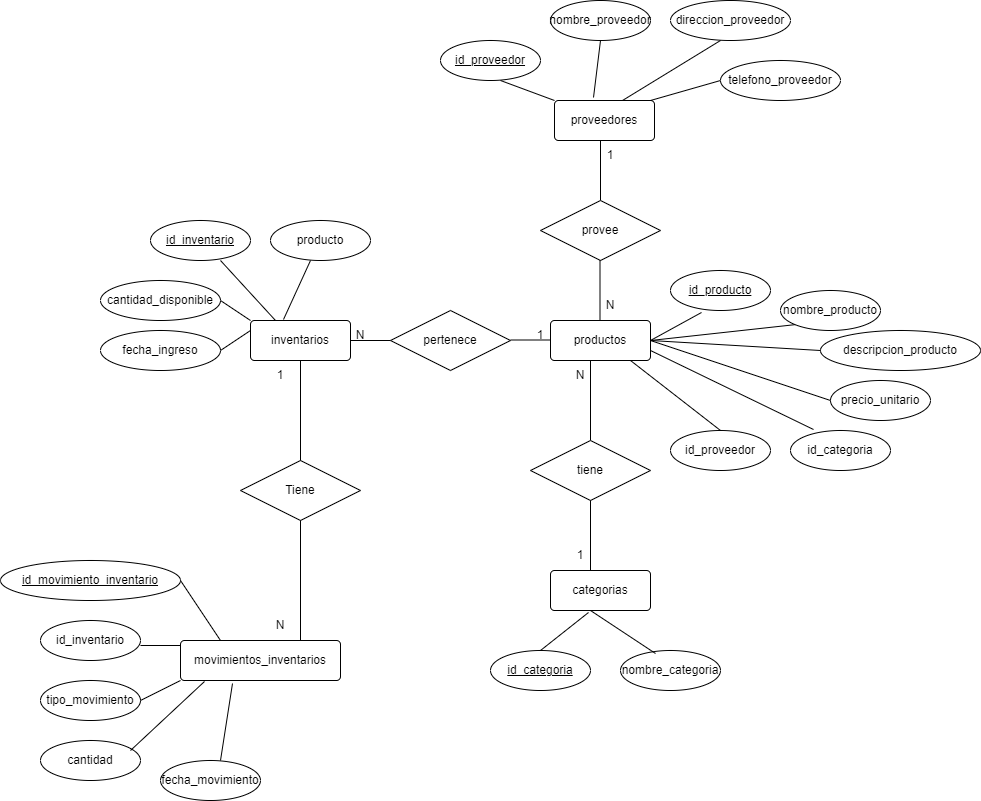

The diagram above was exported from draw.io. Its source (the exported page's mxGraphModel, read from the mxfile embedded in the PNG):
<mxGraphModel dx="2501" dy="1949" grid="1" gridSize="10" guides="1" tooltips="1" connect="1" arrows="1" fold="1" page="1" pageScale="1" pageWidth="827" pageHeight="1169" math="0" shadow="0">
  <root>
    <mxCell id="0" />
    <mxCell id="1" parent="0" />
    <mxCell id="SmXaCYTtQmeCr2hZQKdF-2" value="movimientos_inventarios" style="rounded=1;arcSize=10;whiteSpace=wrap;html=1;align=center;" vertex="1" parent="1">
      <mxGeometry x="40" y="280" width="160" height="40" as="geometry" />
    </mxCell>
    <mxCell id="SmXaCYTtQmeCr2hZQKdF-3" value="inventarios" style="rounded=1;arcSize=10;whiteSpace=wrap;html=1;align=center;" vertex="1" parent="1">
      <mxGeometry x="110" y="-40" width="100" height="40" as="geometry" />
    </mxCell>
    <mxCell id="SmXaCYTtQmeCr2hZQKdF-4" value="productos" style="rounded=1;arcSize=10;whiteSpace=wrap;html=1;align=center;" vertex="1" parent="1">
      <mxGeometry x="410" y="-40" width="100" height="40" as="geometry" />
    </mxCell>
    <mxCell id="SmXaCYTtQmeCr2hZQKdF-5" value="proveedores" style="rounded=1;arcSize=10;whiteSpace=wrap;html=1;align=center;" vertex="1" parent="1">
      <mxGeometry x="414" y="-260" width="100" height="40" as="geometry" />
    </mxCell>
    <mxCell id="SmXaCYTtQmeCr2hZQKdF-8" value="id_movimiento_inventario" style="ellipse;whiteSpace=wrap;html=1;align=center;fontStyle=4;" vertex="1" parent="1">
      <mxGeometry x="-140" y="200" width="180" height="40" as="geometry" />
    </mxCell>
    <mxCell id="SmXaCYTtQmeCr2hZQKdF-9" value="id_inventario" style="ellipse;whiteSpace=wrap;html=1;align=center;" vertex="1" parent="1">
      <mxGeometry x="-100" y="260" width="100" height="40" as="geometry" />
    </mxCell>
    <mxCell id="SmXaCYTtQmeCr2hZQKdF-10" value="tipo_movimiento" style="ellipse;whiteSpace=wrap;html=1;align=center;" vertex="1" parent="1">
      <mxGeometry x="-100" y="320" width="100" height="40" as="geometry" />
    </mxCell>
    <mxCell id="SmXaCYTtQmeCr2hZQKdF-11" value="cantidad" style="ellipse;whiteSpace=wrap;html=1;align=center;" vertex="1" parent="1">
      <mxGeometry x="-100" y="380" width="100" height="40" as="geometry" />
    </mxCell>
    <mxCell id="SmXaCYTtQmeCr2hZQKdF-12" value="fecha_movimiento" style="ellipse;whiteSpace=wrap;html=1;align=center;" vertex="1" parent="1">
      <mxGeometry x="20" y="400" width="100" height="40" as="geometry" />
    </mxCell>
    <mxCell id="SmXaCYTtQmeCr2hZQKdF-13" value="" style="endArrow=none;html=1;rounded=0;entryX=0.25;entryY=0;entryDx=0;entryDy=0;" edge="1" parent="1" target="SmXaCYTtQmeCr2hZQKdF-2">
      <mxGeometry relative="1" as="geometry">
        <mxPoint x="40" y="220" as="sourcePoint" />
        <mxPoint x="200" y="220" as="targetPoint" />
      </mxGeometry>
    </mxCell>
    <mxCell id="SmXaCYTtQmeCr2hZQKdF-14" value="" style="line;strokeWidth=1;rotatable=0;dashed=0;labelPosition=right;align=left;verticalAlign=middle;spacingTop=0;spacingLeft=6;points=[];portConstraint=eastwest;" vertex="1" parent="1">
      <mxGeometry y="280" width="40" height="10" as="geometry" />
    </mxCell>
    <mxCell id="SmXaCYTtQmeCr2hZQKdF-15" value="" style="endArrow=none;html=1;rounded=0;entryX=0;entryY=1;entryDx=0;entryDy=0;" edge="1" parent="1" target="SmXaCYTtQmeCr2hZQKdF-2">
      <mxGeometry relative="1" as="geometry">
        <mxPoint y="340" as="sourcePoint" />
        <mxPoint x="160" y="340" as="targetPoint" />
      </mxGeometry>
    </mxCell>
    <mxCell id="SmXaCYTtQmeCr2hZQKdF-16" value="" style="endArrow=none;html=1;rounded=0;entryX=0.15;entryY=1.025;entryDx=0;entryDy=0;entryPerimeter=0;" edge="1" parent="1" target="SmXaCYTtQmeCr2hZQKdF-2">
      <mxGeometry relative="1" as="geometry">
        <mxPoint x="-10" y="390" as="sourcePoint" />
        <mxPoint x="150" y="390" as="targetPoint" />
      </mxGeometry>
    </mxCell>
    <mxCell id="SmXaCYTtQmeCr2hZQKdF-17" value="" style="endArrow=none;html=1;rounded=0;entryX=0.325;entryY=1.075;entryDx=0;entryDy=0;entryPerimeter=0;" edge="1" parent="1" target="SmXaCYTtQmeCr2hZQKdF-2">
      <mxGeometry relative="1" as="geometry">
        <mxPoint x="80" y="400" as="sourcePoint" />
        <mxPoint x="240" y="400" as="targetPoint" />
      </mxGeometry>
    </mxCell>
    <mxCell id="SmXaCYTtQmeCr2hZQKdF-18" value="Tiene" style="shape=rhombus;perimeter=rhombusPerimeter;whiteSpace=wrap;html=1;align=center;" vertex="1" parent="1">
      <mxGeometry x="100" y="100" width="120" height="60" as="geometry" />
    </mxCell>
    <mxCell id="SmXaCYTtQmeCr2hZQKdF-19" value="" style="endArrow=none;html=1;rounded=0;entryX=0.75;entryY=0;entryDx=0;entryDy=0;" edge="1" parent="1" target="SmXaCYTtQmeCr2hZQKdF-2">
      <mxGeometry relative="1" as="geometry">
        <mxPoint x="160" y="160" as="sourcePoint" />
        <mxPoint x="320" y="160" as="targetPoint" />
      </mxGeometry>
    </mxCell>
    <mxCell id="SmXaCYTtQmeCr2hZQKdF-20" value="" style="endArrow=none;html=1;rounded=0;entryX=0.5;entryY=0;entryDx=0;entryDy=0;" edge="1" parent="1" target="SmXaCYTtQmeCr2hZQKdF-18">
      <mxGeometry relative="1" as="geometry">
        <mxPoint x="160" as="sourcePoint" />
        <mxPoint x="320" as="targetPoint" />
      </mxGeometry>
    </mxCell>
    <mxCell id="SmXaCYTtQmeCr2hZQKdF-24" value="pertenece" style="shape=rhombus;perimeter=rhombusPerimeter;whiteSpace=wrap;html=1;align=center;" vertex="1" parent="1">
      <mxGeometry x="250" y="-50" width="120" height="60" as="geometry" />
    </mxCell>
    <mxCell id="SmXaCYTtQmeCr2hZQKdF-25" value="" style="endArrow=none;html=1;rounded=0;entryX=1;entryY=0.5;entryDx=0;entryDy=0;" edge="1" parent="1" source="SmXaCYTtQmeCr2hZQKdF-24" target="SmXaCYTtQmeCr2hZQKdF-3">
      <mxGeometry relative="1" as="geometry">
        <mxPoint x="90" y="-20" as="sourcePoint" />
        <mxPoint x="90" y="-20" as="targetPoint" />
      </mxGeometry>
    </mxCell>
    <mxCell id="SmXaCYTtQmeCr2hZQKdF-26" value="" style="endArrow=none;html=1;rounded=0;entryX=1;entryY=0.5;entryDx=0;entryDy=0;" edge="1" parent="1">
      <mxGeometry relative="1" as="geometry">
        <mxPoint x="410" y="-20.5" as="sourcePoint" />
        <mxPoint x="370" y="-20.5" as="targetPoint" />
      </mxGeometry>
    </mxCell>
    <mxCell id="SmXaCYTtQmeCr2hZQKdF-27" value="" style="endArrow=none;html=1;rounded=0;" edge="1" parent="1">
      <mxGeometry relative="1" as="geometry">
        <mxPoint x="450" as="sourcePoint" />
        <mxPoint x="450" y="80" as="targetPoint" />
      </mxGeometry>
    </mxCell>
    <mxCell id="SmXaCYTtQmeCr2hZQKdF-28" value="tiene" style="shape=rhombus;perimeter=rhombusPerimeter;whiteSpace=wrap;html=1;align=center;" vertex="1" parent="1">
      <mxGeometry x="390" y="80" width="120" height="60" as="geometry" />
    </mxCell>
    <mxCell id="SmXaCYTtQmeCr2hZQKdF-29" value="" style="endArrow=none;html=1;rounded=0;" edge="1" parent="1">
      <mxGeometry relative="1" as="geometry">
        <mxPoint x="450" y="140" as="sourcePoint" />
        <mxPoint x="450" y="210" as="targetPoint" />
      </mxGeometry>
    </mxCell>
    <mxCell id="SmXaCYTtQmeCr2hZQKdF-30" value="categorias" style="rounded=1;arcSize=10;whiteSpace=wrap;html=1;align=center;" vertex="1" parent="1">
      <mxGeometry x="410" y="210" width="100" height="40" as="geometry" />
    </mxCell>
    <mxCell id="SmXaCYTtQmeCr2hZQKdF-31" value="" style="endArrow=none;html=1;rounded=0;" edge="1" parent="1">
      <mxGeometry relative="1" as="geometry">
        <mxPoint x="460" y="-220" as="sourcePoint" />
        <mxPoint x="460" y="-160" as="targetPoint" />
      </mxGeometry>
    </mxCell>
    <mxCell id="SmXaCYTtQmeCr2hZQKdF-32" value="provee" style="shape=rhombus;perimeter=rhombusPerimeter;whiteSpace=wrap;html=1;align=center;" vertex="1" parent="1">
      <mxGeometry x="400" y="-160" width="120" height="60" as="geometry" />
    </mxCell>
    <mxCell id="SmXaCYTtQmeCr2hZQKdF-33" value="" style="endArrow=none;html=1;rounded=0;" edge="1" parent="1">
      <mxGeometry relative="1" as="geometry">
        <mxPoint x="459.5" y="-100" as="sourcePoint" />
        <mxPoint x="459.5" y="-40" as="targetPoint" />
      </mxGeometry>
    </mxCell>
    <mxCell id="SmXaCYTtQmeCr2hZQKdF-34" value="id_inventario" style="ellipse;whiteSpace=wrap;html=1;align=center;fontStyle=4;" vertex="1" parent="1">
      <mxGeometry x="10" y="-140" width="100" height="40" as="geometry" />
    </mxCell>
    <mxCell id="SmXaCYTtQmeCr2hZQKdF-35" value="producto" style="ellipse;whiteSpace=wrap;html=1;align=center;" vertex="1" parent="1">
      <mxGeometry x="130" y="-140" width="100" height="40" as="geometry" />
    </mxCell>
    <mxCell id="SmXaCYTtQmeCr2hZQKdF-36" value="cantidad_disponible" style="ellipse;whiteSpace=wrap;html=1;align=center;" vertex="1" parent="1">
      <mxGeometry x="-40" y="-80" width="120" height="40" as="geometry" />
    </mxCell>
    <mxCell id="SmXaCYTtQmeCr2hZQKdF-37" value="fecha_ingreso" style="ellipse;whiteSpace=wrap;html=1;align=center;" vertex="1" parent="1">
      <mxGeometry x="-40" y="-30" width="120" height="40" as="geometry" />
    </mxCell>
    <mxCell id="SmXaCYTtQmeCr2hZQKdF-38" value="" style="endArrow=none;html=1;rounded=0;entryX=0;entryY=0.25;entryDx=0;entryDy=0;" edge="1" parent="1" target="SmXaCYTtQmeCr2hZQKdF-3">
      <mxGeometry relative="1" as="geometry">
        <mxPoint x="80" y="-10" as="sourcePoint" />
        <mxPoint x="240" y="-10" as="targetPoint" />
      </mxGeometry>
    </mxCell>
    <mxCell id="SmXaCYTtQmeCr2hZQKdF-39" value="" style="endArrow=none;html=1;rounded=0;entryX=0;entryY=0;entryDx=0;entryDy=0;" edge="1" parent="1" target="SmXaCYTtQmeCr2hZQKdF-3">
      <mxGeometry relative="1" as="geometry">
        <mxPoint x="80" y="-60" as="sourcePoint" />
        <mxPoint x="240" y="-60" as="targetPoint" />
      </mxGeometry>
    </mxCell>
    <mxCell id="SmXaCYTtQmeCr2hZQKdF-40" value="" style="endArrow=none;html=1;rounded=0;entryX=0.25;entryY=0;entryDx=0;entryDy=0;" edge="1" parent="1" target="SmXaCYTtQmeCr2hZQKdF-3">
      <mxGeometry relative="1" as="geometry">
        <mxPoint x="80" y="-100" as="sourcePoint" />
        <mxPoint x="240" y="-100" as="targetPoint" />
      </mxGeometry>
    </mxCell>
    <mxCell id="SmXaCYTtQmeCr2hZQKdF-41" value="" style="endArrow=none;html=1;rounded=0;entryX=0.33;entryY=-0.025;entryDx=0;entryDy=0;entryPerimeter=0;" edge="1" parent="1" target="SmXaCYTtQmeCr2hZQKdF-3">
      <mxGeometry relative="1" as="geometry">
        <mxPoint x="170" y="-100" as="sourcePoint" />
        <mxPoint x="330" y="-100" as="targetPoint" />
      </mxGeometry>
    </mxCell>
    <mxCell id="SmXaCYTtQmeCr2hZQKdF-42" value="id_categoria" style="ellipse;whiteSpace=wrap;html=1;align=center;fontStyle=4;" vertex="1" parent="1">
      <mxGeometry x="350" y="290" width="100" height="40" as="geometry" />
    </mxCell>
    <mxCell id="SmXaCYTtQmeCr2hZQKdF-43" value="nombre_categoria" style="ellipse;whiteSpace=wrap;html=1;align=center;" vertex="1" parent="1">
      <mxGeometry x="480" y="290" width="100" height="40" as="geometry" />
    </mxCell>
    <mxCell id="SmXaCYTtQmeCr2hZQKdF-44" value="" style="endArrow=none;html=1;rounded=0;entryX=0.38;entryY=1.05;entryDx=0;entryDy=0;entryPerimeter=0;" edge="1" parent="1" target="SmXaCYTtQmeCr2hZQKdF-30">
      <mxGeometry relative="1" as="geometry">
        <mxPoint x="400" y="290" as="sourcePoint" />
        <mxPoint x="560" y="290" as="targetPoint" />
      </mxGeometry>
    </mxCell>
    <mxCell id="SmXaCYTtQmeCr2hZQKdF-45" value="" style="endArrow=none;html=1;rounded=0;entryX=0.35;entryY=0.075;entryDx=0;entryDy=0;entryPerimeter=0;" edge="1" parent="1" target="SmXaCYTtQmeCr2hZQKdF-43">
      <mxGeometry relative="1" as="geometry">
        <mxPoint x="450" y="250" as="sourcePoint" />
        <mxPoint x="610" y="250" as="targetPoint" />
      </mxGeometry>
    </mxCell>
    <mxCell id="SmXaCYTtQmeCr2hZQKdF-46" value="id_producto" style="ellipse;whiteSpace=wrap;html=1;align=center;fontStyle=4;" vertex="1" parent="1">
      <mxGeometry x="530" y="-90" width="100" height="40" as="geometry" />
    </mxCell>
    <mxCell id="SmXaCYTtQmeCr2hZQKdF-47" value="nombre_producto" style="ellipse;whiteSpace=wrap;html=1;align=center;" vertex="1" parent="1">
      <mxGeometry x="640" y="-70" width="100" height="40" as="geometry" />
    </mxCell>
    <mxCell id="SmXaCYTtQmeCr2hZQKdF-48" value="descripcion_producto" style="ellipse;whiteSpace=wrap;html=1;align=center;" vertex="1" parent="1">
      <mxGeometry x="680" y="-30" width="160" height="40" as="geometry" />
    </mxCell>
    <mxCell id="SmXaCYTtQmeCr2hZQKdF-49" value="precio_unitario" style="ellipse;whiteSpace=wrap;html=1;align=center;" vertex="1" parent="1">
      <mxGeometry x="690" y="20" width="100" height="40" as="geometry" />
    </mxCell>
    <mxCell id="SmXaCYTtQmeCr2hZQKdF-50" value="id_categoria" style="ellipse;whiteSpace=wrap;html=1;align=center;" vertex="1" parent="1">
      <mxGeometry x="650" y="70" width="100" height="40" as="geometry" />
    </mxCell>
    <mxCell id="SmXaCYTtQmeCr2hZQKdF-51" value="id_proveedor" style="ellipse;whiteSpace=wrap;html=1;align=center;" vertex="1" parent="1">
      <mxGeometry x="530" y="70" width="100" height="40" as="geometry" />
    </mxCell>
    <mxCell id="SmXaCYTtQmeCr2hZQKdF-52" value="" style="endArrow=none;html=1;rounded=0;entryX=0.5;entryY=0;entryDx=0;entryDy=0;" edge="1" parent="1" target="SmXaCYTtQmeCr2hZQKdF-51">
      <mxGeometry relative="1" as="geometry">
        <mxPoint x="490" as="sourcePoint" />
        <mxPoint x="650" as="targetPoint" />
      </mxGeometry>
    </mxCell>
    <mxCell id="SmXaCYTtQmeCr2hZQKdF-53" value="" style="endArrow=none;html=1;rounded=0;entryX=0.23;entryY=-0.025;entryDx=0;entryDy=0;entryPerimeter=0;" edge="1" parent="1" target="SmXaCYTtQmeCr2hZQKdF-50">
      <mxGeometry relative="1" as="geometry">
        <mxPoint x="510" y="-10" as="sourcePoint" />
        <mxPoint x="670" y="-10" as="targetPoint" />
      </mxGeometry>
    </mxCell>
    <mxCell id="SmXaCYTtQmeCr2hZQKdF-54" value="" style="endArrow=none;html=1;rounded=0;entryX=0;entryY=0.5;entryDx=0;entryDy=0;" edge="1" parent="1" target="SmXaCYTtQmeCr2hZQKdF-49">
      <mxGeometry relative="1" as="geometry">
        <mxPoint x="510" y="-20" as="sourcePoint" />
        <mxPoint x="670" y="-20" as="targetPoint" />
      </mxGeometry>
    </mxCell>
    <mxCell id="SmXaCYTtQmeCr2hZQKdF-55" value="" style="endArrow=none;html=1;rounded=0;entryX=0;entryY=0.5;entryDx=0;entryDy=0;" edge="1" parent="1" target="SmXaCYTtQmeCr2hZQKdF-48">
      <mxGeometry relative="1" as="geometry">
        <mxPoint x="510" y="-20" as="sourcePoint" />
        <mxPoint x="670" y="-20" as="targetPoint" />
      </mxGeometry>
    </mxCell>
    <mxCell id="SmXaCYTtQmeCr2hZQKdF-56" value="" style="endArrow=none;html=1;rounded=0;entryX=0;entryY=1;entryDx=0;entryDy=0;" edge="1" parent="1" target="SmXaCYTtQmeCr2hZQKdF-47">
      <mxGeometry relative="1" as="geometry">
        <mxPoint x="510" y="-20" as="sourcePoint" />
        <mxPoint x="670" y="-20" as="targetPoint" />
      </mxGeometry>
    </mxCell>
    <mxCell id="SmXaCYTtQmeCr2hZQKdF-57" value="" style="endArrow=none;html=1;rounded=0;entryX=0.31;entryY=1.05;entryDx=0;entryDy=0;entryPerimeter=0;" edge="1" parent="1" target="SmXaCYTtQmeCr2hZQKdF-46">
      <mxGeometry relative="1" as="geometry">
        <mxPoint x="510" y="-20" as="sourcePoint" />
        <mxPoint x="670" y="-20" as="targetPoint" />
      </mxGeometry>
    </mxCell>
    <mxCell id="SmXaCYTtQmeCr2hZQKdF-58" value="id_proveedor" style="ellipse;whiteSpace=wrap;html=1;align=center;fontStyle=4;" vertex="1" parent="1">
      <mxGeometry x="300" y="-320" width="100" height="40" as="geometry" />
    </mxCell>
    <mxCell id="SmXaCYTtQmeCr2hZQKdF-59" value="nombre_proveedor" style="ellipse;whiteSpace=wrap;html=1;align=center;" vertex="1" parent="1">
      <mxGeometry x="410" y="-360" width="100" height="40" as="geometry" />
    </mxCell>
    <mxCell id="SmXaCYTtQmeCr2hZQKdF-60" value="direccion_proveedor" style="ellipse;whiteSpace=wrap;html=1;align=center;" vertex="1" parent="1">
      <mxGeometry x="530" y="-360" width="120" height="40" as="geometry" />
    </mxCell>
    <mxCell id="SmXaCYTtQmeCr2hZQKdF-61" value="telefono_proveedor" style="ellipse;whiteSpace=wrap;html=1;align=center;" vertex="1" parent="1">
      <mxGeometry x="580" y="-300" width="120" height="40" as="geometry" />
    </mxCell>
    <mxCell id="SmXaCYTtQmeCr2hZQKdF-62" value="" style="endArrow=none;html=1;rounded=0;entryX=0;entryY=0;entryDx=0;entryDy=0;" edge="1" parent="1" target="SmXaCYTtQmeCr2hZQKdF-5">
      <mxGeometry relative="1" as="geometry">
        <mxPoint x="360" y="-280" as="sourcePoint" />
        <mxPoint x="520" y="-280" as="targetPoint" />
      </mxGeometry>
    </mxCell>
    <mxCell id="SmXaCYTtQmeCr2hZQKdF-63" value="" style="endArrow=none;html=1;rounded=0;entryX=0.39;entryY=-0.075;entryDx=0;entryDy=0;entryPerimeter=0;" edge="1" parent="1" target="SmXaCYTtQmeCr2hZQKdF-5">
      <mxGeometry relative="1" as="geometry">
        <mxPoint x="460" y="-320" as="sourcePoint" />
        <mxPoint x="620" y="-320" as="targetPoint" />
      </mxGeometry>
    </mxCell>
    <mxCell id="SmXaCYTtQmeCr2hZQKdF-64" value="" style="endArrow=none;html=1;rounded=0;entryX=0.68;entryY=0;entryDx=0;entryDy=0;entryPerimeter=0;" edge="1" parent="1" target="SmXaCYTtQmeCr2hZQKdF-5">
      <mxGeometry relative="1" as="geometry">
        <mxPoint x="580" y="-320" as="sourcePoint" />
        <mxPoint x="740" y="-320" as="targetPoint" />
      </mxGeometry>
    </mxCell>
    <mxCell id="SmXaCYTtQmeCr2hZQKdF-65" value="" style="endArrow=none;html=1;rounded=0;entryX=0;entryY=0.5;entryDx=0;entryDy=0;" edge="1" parent="1" target="SmXaCYTtQmeCr2hZQKdF-61">
      <mxGeometry relative="1" as="geometry">
        <mxPoint x="510" y="-260" as="sourcePoint" />
        <mxPoint x="670" y="-260" as="targetPoint" />
      </mxGeometry>
    </mxCell>
    <mxCell id="SmXaCYTtQmeCr2hZQKdF-70" value="1" style="text;html=1;align=center;verticalAlign=middle;whiteSpace=wrap;rounded=0;" vertex="1" parent="1">
      <mxGeometry x="110" width="60" height="30" as="geometry" />
    </mxCell>
    <mxCell id="SmXaCYTtQmeCr2hZQKdF-71" value="N" style="text;html=1;align=center;verticalAlign=middle;whiteSpace=wrap;rounded=0;" vertex="1" parent="1">
      <mxGeometry x="110" y="250" width="60" height="30" as="geometry" />
    </mxCell>
    <mxCell id="SmXaCYTtQmeCr2hZQKdF-72" value="N" style="text;html=1;align=center;verticalAlign=middle;whiteSpace=wrap;rounded=0;" vertex="1" parent="1">
      <mxGeometry x="190" y="-40" width="60" height="30" as="geometry" />
    </mxCell>
    <mxCell id="SmXaCYTtQmeCr2hZQKdF-73" value="1" style="text;html=1;align=center;verticalAlign=middle;whiteSpace=wrap;rounded=0;" vertex="1" parent="1">
      <mxGeometry x="370" y="-40" width="60" height="30" as="geometry" />
    </mxCell>
    <mxCell id="SmXaCYTtQmeCr2hZQKdF-74" value="N" style="text;html=1;align=center;verticalAlign=middle;whiteSpace=wrap;rounded=0;" vertex="1" parent="1">
      <mxGeometry x="410" width="60" height="30" as="geometry" />
    </mxCell>
    <mxCell id="SmXaCYTtQmeCr2hZQKdF-75" value="1" style="text;html=1;align=center;verticalAlign=middle;whiteSpace=wrap;rounded=0;" vertex="1" parent="1">
      <mxGeometry x="410" y="180" width="60" height="30" as="geometry" />
    </mxCell>
    <mxCell id="SmXaCYTtQmeCr2hZQKdF-76" value="1" style="text;html=1;align=center;verticalAlign=middle;whiteSpace=wrap;rounded=0;" vertex="1" parent="1">
      <mxGeometry x="440" y="-220" width="60" height="30" as="geometry" />
    </mxCell>
    <mxCell id="SmXaCYTtQmeCr2hZQKdF-77" value="N" style="text;html=1;align=center;verticalAlign=middle;whiteSpace=wrap;rounded=0;" vertex="1" parent="1">
      <mxGeometry x="440" y="-70" width="60" height="30" as="geometry" />
    </mxCell>
  </root>
</mxGraphModel>